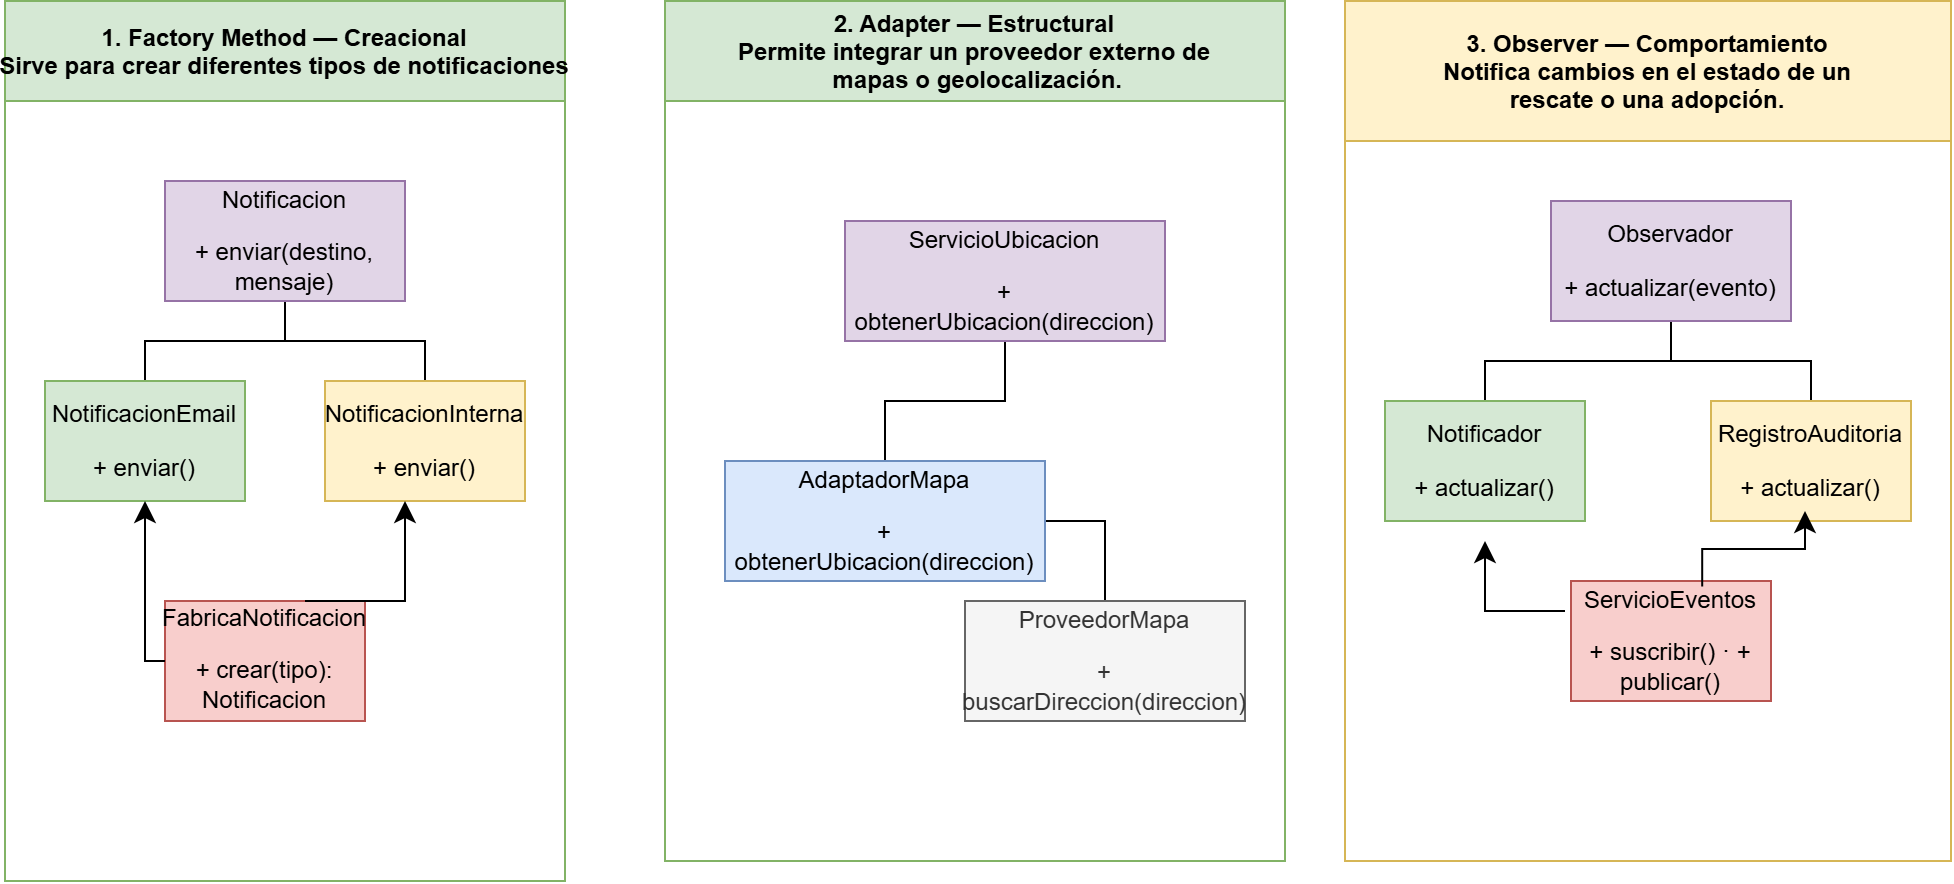

The diagram above was exported from draw.io. Its source (the exported page's mxGraphModel, read from the mxfile embedded in the PNG):
<mxGraphModel dx="1241" dy="677" grid="1" gridSize="10" guides="1" tooltips="1" connect="1" arrows="1" fold="1" page="1" pageScale="1" pageWidth="1654" pageHeight="1169" math="0" shadow="0">
  <root>
    <mxCell id="0" />
    <mxCell id="1" parent="0" />
    <mxCell id="Fms1JyineGkfxZH52F01-1" parent="1" style="swimlane;startSize=50;horizontal=1;containerType=tree;transparentBounds=1;groupPadding=40 20 80 20;newEdgeStyle={&quot;edgeStyle&quot;:&quot;elbowEdgeStyle&quot;,&quot;startArrow&quot;:&quot;none&quot;,&quot;endArrow&quot;:&quot;none&quot;};fillColor=#d5e8d4;strokeColor=#82b366;" value="1. Factory Method — Creacional&#10;Sirve para crear diferentes tipos de notificaciones" vertex="1">
      <mxGeometry as="geometry" />
    </mxCell>
    <mxCell id="Fms1JyineGkfxZH52F01-2" edge="1" parent="Fms1JyineGkfxZH52F01-1" source="Fms1JyineGkfxZH52F01-4" style="edgeStyle=elbowEdgeStyle;elbow=vertical;sourcePerimeterSpacing=0;targetPerimeterSpacing=0;startArrow=none;endArrow=none;rounded=0;curved=0;" target="Fms1JyineGkfxZH52F01-5" value="">
      <mxGeometry relative="1" as="geometry" />
    </mxCell>
    <mxCell id="Fms1JyineGkfxZH52F01-3" edge="1" parent="Fms1JyineGkfxZH52F01-1" source="Fms1JyineGkfxZH52F01-4" style="edgeStyle=elbowEdgeStyle;elbow=vertical;sourcePerimeterSpacing=0;targetPerimeterSpacing=0;startArrow=none;endArrow=none;rounded=0;curved=0;" target="Fms1JyineGkfxZH52F01-6" value="">
      <mxGeometry relative="1" as="geometry" />
    </mxCell>
    <UserObject label="&lt;p&gt;Notificacion&lt;/p&gt;&lt;p&gt;+ enviar(destino, mensaje)&lt;/p&gt;" treeRoot="1" id="Fms1JyineGkfxZH52F01-4">
      <mxCell parent="Fms1JyineGkfxZH52F01-1" style="whiteSpace=wrap;html=1;align=center;treeFolding=1;treeMoving=1;newEdgeStyle={&quot;edgeStyle&quot;:&quot;elbowEdgeStyle&quot;,&quot;startArrow&quot;:&quot;none&quot;,&quot;endArrow&quot;:&quot;none&quot;};fillColor=#e1d5e7;strokeColor=#9673a6;" vertex="1">
        <mxGeometry height="60" width="120" x="160" y="210" as="geometry" />
      </mxCell>
    </UserObject>
    <mxCell id="Fms1JyineGkfxZH52F01-5" parent="Fms1JyineGkfxZH52F01-1" style="whiteSpace=wrap;html=1;align=center;verticalAlign=middle;treeFolding=1;treeMoving=1;newEdgeStyle={&quot;edgeStyle&quot;:&quot;elbowEdgeStyle&quot;,&quot;startArrow&quot;:&quot;none&quot;,&quot;endArrow&quot;:&quot;none&quot;};fillColor=#d5e8d4;strokeColor=#82b366;" value="&lt;p&gt;NotificacionEmail&lt;/p&gt;&lt;p&gt;+ enviar()&lt;/p&gt;" vertex="1">
      <mxGeometry height="60" width="100" x="100" y="310" as="geometry" />
    </mxCell>
    <mxCell id="Fms1JyineGkfxZH52F01-6" parent="Fms1JyineGkfxZH52F01-1" style="whiteSpace=wrap;html=1;align=center;verticalAlign=middle;treeFolding=1;treeMoving=1;newEdgeStyle={&quot;edgeStyle&quot;:&quot;elbowEdgeStyle&quot;,&quot;startArrow&quot;:&quot;none&quot;,&quot;endArrow&quot;:&quot;none&quot;};fillColor=#fff2cc;strokeColor=#d6b656;" value="&lt;p&gt;NotificacionInterna&lt;/p&gt;&lt;p&gt;+ enviar()&lt;/p&gt;" vertex="1">
      <mxGeometry height="60" width="100" x="240" y="310" as="geometry" />
    </mxCell>
    <mxCell id="Fms1JyineGkfxZH52F01-7" parent="Fms1JyineGkfxZH52F01-1" style="whiteSpace=wrap;html=1;align=center;verticalAlign=middle;treeFolding=1;treeMoving=1;newEdgeStyle={&quot;edgeStyle&quot;:&quot;elbowEdgeStyle&quot;,&quot;startArrow&quot;:&quot;none&quot;,&quot;endArrow&quot;:&quot;none&quot;};fillColor=#f8cecc;strokeColor=#b85450;" value="&lt;div&gt;&lt;p&gt;FabricaNotificacion&lt;/p&gt;&lt;p&gt;+ crear(tipo): Notificacion&lt;/p&gt;&lt;/div&gt;&lt;div&gt;&lt;h3&gt;&lt;/h3&gt;&lt;/div&gt;" vertex="1">
      <mxGeometry height="60" width="100" x="160" y="420" as="geometry" />
    </mxCell>
    <mxCell id="Fms1JyineGkfxZH52F01-25" edge="1" parent="Fms1JyineGkfxZH52F01-1" style="edgeStyle=segmentEdgeStyle;endArrow=classic;html=1;curved=0;rounded=0;endSize=8;startSize=8;" value="">
      <mxGeometry height="50" relative="1" width="50" as="geometry">
        <mxPoint x="230" y="420" as="sourcePoint" />
        <mxPoint x="280" y="370" as="targetPoint" />
      </mxGeometry>
    </mxCell>
    <mxCell id="Fms1JyineGkfxZH52F01-27" edge="1" parent="Fms1JyineGkfxZH52F01-1" source="Fms1JyineGkfxZH52F01-7" style="edgeStyle=segmentEdgeStyle;endArrow=classic;html=1;curved=0;rounded=0;endSize=8;startSize=8;exitX=0;exitY=0.5;exitDx=0;exitDy=0;" value="">
      <mxGeometry height="50" relative="1" width="50" x="-0.1111" as="geometry">
        <mxPoint x="100" y="420" as="sourcePoint" />
        <mxPoint x="150" y="370" as="targetPoint" />
      </mxGeometry>
    </mxCell>
    <mxCell id="Fms1JyineGkfxZH52F01-8" parent="1" style="swimlane;startSize=50;horizontal=1;containerType=tree;transparentBounds=1;groupPadding=60 20 70 30;newEdgeStyle={&quot;edgeStyle&quot;:&quot;elbowEdgeStyle&quot;,&quot;startArrow&quot;:&quot;none&quot;,&quot;endArrow&quot;:&quot;none&quot;};fillColor=#d5e8d4;strokeColor=#82b366;" value="2. Adapter — Estructural&#10;Permite integrar un proveedor externo de&#10; mapas o geolocalización." vertex="1">
      <mxGeometry as="geometry" />
    </mxCell>
    <mxCell id="Fms1JyineGkfxZH52F01-9" edge="1" parent="Fms1JyineGkfxZH52F01-8" source="Fms1JyineGkfxZH52F01-11" style="edgeStyle=elbowEdgeStyle;elbow=vertical;sourcePerimeterSpacing=0;targetPerimeterSpacing=0;startArrow=none;endArrow=none;rounded=0;curved=0;" target="Fms1JyineGkfxZH52F01-12" value="">
      <mxGeometry relative="1" as="geometry" />
    </mxCell>
    <mxCell id="Fms1JyineGkfxZH52F01-10" edge="1" parent="Fms1JyineGkfxZH52F01-8" source="Fms1JyineGkfxZH52F01-12" style="edgeStyle=elbowEdgeStyle;elbow=vertical;sourcePerimeterSpacing=0;targetPerimeterSpacing=0;startArrow=none;endArrow=none;rounded=0;curved=0;exitX=1;exitY=0.5;exitDx=0;exitDy=0;entryX=0.5;entryY=0;entryDx=0;entryDy=0;" target="Fms1JyineGkfxZH52F01-13" value="">
      <mxGeometry relative="1" as="geometry">
        <Array as="points">
          <mxPoint x="630" y="380" />
        </Array>
      </mxGeometry>
    </mxCell>
    <UserObject label="&lt;p&gt;ServicioUbicacion&lt;/p&gt;&lt;p&gt;+ obtenerUbicacion(direccion)&lt;/p&gt;" treeRoot="1" id="Fms1JyineGkfxZH52F01-11">
      <mxCell parent="Fms1JyineGkfxZH52F01-8" style="whiteSpace=wrap;html=1;align=center;treeFolding=1;treeMoving=1;newEdgeStyle={&quot;edgeStyle&quot;:&quot;elbowEdgeStyle&quot;,&quot;startArrow&quot;:&quot;none&quot;,&quot;endArrow&quot;:&quot;none&quot;};fillColor=#e1d5e7;strokeColor=#9673a6;" vertex="1">
        <mxGeometry height="60" width="160" x="500" y="230" as="geometry" />
      </mxCell>
    </UserObject>
    <mxCell id="Fms1JyineGkfxZH52F01-12" parent="Fms1JyineGkfxZH52F01-8" style="whiteSpace=wrap;html=1;align=center;verticalAlign=middle;treeFolding=1;treeMoving=1;newEdgeStyle={&quot;edgeStyle&quot;:&quot;elbowEdgeStyle&quot;,&quot;startArrow&quot;:&quot;none&quot;,&quot;endArrow&quot;:&quot;none&quot;};fillColor=#dae8fc;strokeColor=#6c8ebf;" value="&lt;p&gt;AdaptadorMapa&lt;/p&gt;&lt;p&gt;+ obtenerUbicacion(direccion)&lt;/p&gt;" vertex="1">
      <mxGeometry height="60" width="160" x="440" y="350" as="geometry" />
    </mxCell>
    <mxCell id="Fms1JyineGkfxZH52F01-13" parent="Fms1JyineGkfxZH52F01-8" style="whiteSpace=wrap;html=1;align=center;verticalAlign=middle;treeFolding=1;treeMoving=1;newEdgeStyle={&quot;edgeStyle&quot;:&quot;elbowEdgeStyle&quot;,&quot;startArrow&quot;:&quot;none&quot;,&quot;endArrow&quot;:&quot;none&quot;};fillColor=#f5f5f5;strokeColor=#666666;fontColor=#333333;" value="&lt;p&gt;ProveedorMapa&lt;/p&gt;&lt;p&gt;+ buscarDireccion(direccion)&lt;/p&gt;" vertex="1">
      <mxGeometry height="60" width="140" x="560" y="420" as="geometry" />
    </mxCell>
    <mxCell id="Fms1JyineGkfxZH52F01-14" parent="1" style="swimlane;startSize=70;horizontal=1;containerType=tree;transparentBounds=1;groupPadding=30 20 80 20;newEdgeStyle={&quot;edgeStyle&quot;:&quot;elbowEdgeStyle&quot;,&quot;startArrow&quot;:&quot;none&quot;,&quot;endArrow&quot;:&quot;none&quot;};fillColor=#fff2cc;strokeColor=#d6b656;" value="3. Observer — Comportamiento&#10;Notifica cambios en el estado de un&#10;rescate o una adopción." vertex="1">
      <mxGeometry as="geometry" />
    </mxCell>
    <mxCell id="Fms1JyineGkfxZH52F01-15" edge="1" parent="Fms1JyineGkfxZH52F01-14" source="Fms1JyineGkfxZH52F01-17" style="edgeStyle=elbowEdgeStyle;elbow=vertical;sourcePerimeterSpacing=0;targetPerimeterSpacing=0;startArrow=none;endArrow=none;rounded=0;curved=0;" target="Fms1JyineGkfxZH52F01-18" value="">
      <mxGeometry relative="1" as="geometry" />
    </mxCell>
    <mxCell id="Fms1JyineGkfxZH52F01-16" edge="1" parent="Fms1JyineGkfxZH52F01-14" source="Fms1JyineGkfxZH52F01-17" style="edgeStyle=elbowEdgeStyle;elbow=vertical;sourcePerimeterSpacing=0;targetPerimeterSpacing=0;startArrow=none;endArrow=none;rounded=0;curved=0;" target="Fms1JyineGkfxZH52F01-19" value="">
      <mxGeometry relative="1" as="geometry" />
    </mxCell>
    <UserObject label="&lt;p&gt;Observador&lt;/p&gt;&lt;p&gt;+ actualizar(evento)&lt;/p&gt;" treeRoot="1" id="Fms1JyineGkfxZH52F01-17">
      <mxCell parent="Fms1JyineGkfxZH52F01-14" style="whiteSpace=wrap;html=1;align=center;treeFolding=1;treeMoving=1;newEdgeStyle={&quot;edgeStyle&quot;:&quot;elbowEdgeStyle&quot;,&quot;startArrow&quot;:&quot;none&quot;,&quot;endArrow&quot;:&quot;none&quot;};fillColor=#e1d5e7;strokeColor=#9673a6;" vertex="1">
        <mxGeometry height="60" width="120" x="853" y="220" as="geometry" />
      </mxCell>
    </UserObject>
    <mxCell id="Fms1JyineGkfxZH52F01-18" parent="Fms1JyineGkfxZH52F01-14" style="whiteSpace=wrap;html=1;align=center;verticalAlign=middle;treeFolding=1;treeMoving=1;newEdgeStyle={&quot;edgeStyle&quot;:&quot;elbowEdgeStyle&quot;,&quot;startArrow&quot;:&quot;none&quot;,&quot;endArrow&quot;:&quot;none&quot;};fillColor=#d5e8d4;strokeColor=#82b366;" value="&lt;p&gt;Notificador&lt;/p&gt;&lt;p&gt;+ actualizar()&lt;/p&gt;" vertex="1">
      <mxGeometry height="60" width="100" x="770" y="320" as="geometry" />
    </mxCell>
    <mxCell id="Fms1JyineGkfxZH52F01-19" parent="Fms1JyineGkfxZH52F01-14" style="whiteSpace=wrap;html=1;align=center;verticalAlign=middle;treeFolding=1;treeMoving=1;newEdgeStyle={&quot;edgeStyle&quot;:&quot;elbowEdgeStyle&quot;,&quot;startArrow&quot;:&quot;none&quot;,&quot;endArrow&quot;:&quot;none&quot;};fillColor=#fff2cc;strokeColor=#d6b656;" value="&lt;p&gt;RegistroAuditoria&lt;/p&gt;&lt;p&gt;+ actualizar()&lt;/p&gt;" vertex="1">
      <mxGeometry height="60" width="100" x="933" y="320" as="geometry" />
    </mxCell>
    <mxCell id="Fms1JyineGkfxZH52F01-22" parent="Fms1JyineGkfxZH52F01-14" style="whiteSpace=wrap;html=1;align=center;verticalAlign=middle;treeFolding=1;treeMoving=1;newEdgeStyle={&quot;edgeStyle&quot;:&quot;elbowEdgeStyle&quot;,&quot;startArrow&quot;:&quot;none&quot;,&quot;endArrow&quot;:&quot;none&quot;};fillColor=#f8cecc;strokeColor=#b85450;" value="&lt;p&gt;ServicioEventos&lt;/p&gt;&lt;p&gt;+ suscribir() · + publicar()&lt;/p&gt;" vertex="1">
      <mxGeometry height="60" width="100" x="863" y="410" as="geometry" />
    </mxCell>
    <mxCell id="Fms1JyineGkfxZH52F01-23" edge="1" parent="Fms1JyineGkfxZH52F01-14" source="Fms1JyineGkfxZH52F01-22" style="edgeStyle=elbowEdgeStyle;elbow=vertical;endArrow=classic;html=1;curved=0;rounded=0;endSize=8;startSize=8;exitX=0.656;exitY=0.045;exitDx=0;exitDy=0;exitPerimeter=0;" value="">
      <mxGeometry height="50" relative="1" width="50" as="geometry">
        <mxPoint x="930" y="425" as="sourcePoint" />
        <mxPoint x="980" y="375" as="targetPoint" />
      </mxGeometry>
    </mxCell>
    <mxCell id="Fms1JyineGkfxZH52F01-28" edge="1" parent="Fms1JyineGkfxZH52F01-14" style="edgeStyle=segmentEdgeStyle;endArrow=classic;html=1;curved=0;rounded=0;endSize=8;startSize=8;" value="">
      <mxGeometry height="50" relative="1" width="50" x="0.0667" as="geometry">
        <mxPoint x="860" y="425" as="sourcePoint" />
        <mxPoint x="820" y="390" as="targetPoint" />
      </mxGeometry>
    </mxCell>
  </root>
</mxGraphModel>